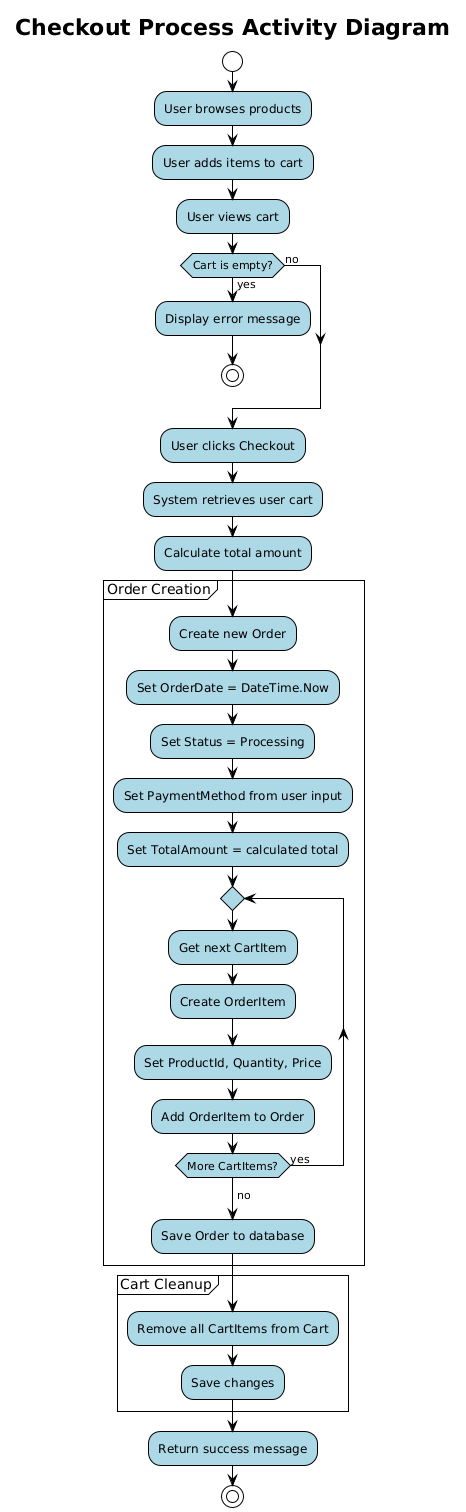

The diagram above was rendered by PlantUML. Its source (embedded in the PNG):
@startuml
!theme plain
skinparam activity {
  BackgroundColor lightblue
  BorderColor black
}

title Checkout Process Activity Diagram

start

:User browses products;
:User adds items to cart;
:User views cart;

if (Cart is empty?) then (yes)
  :Display error message;
  stop
else (no)
endif

:User clicks Checkout;
:System retrieves user cart;
:Calculate total amount;

partition "Order Creation" {
  :Create new Order;
  :Set OrderDate = DateTime.Now;
  :Set Status = Processing;
  :Set PaymentMethod from user input;
  :Set TotalAmount = calculated total;
  
  repeat
    :Get next CartItem;
    :Create OrderItem;
    :Set ProductId, Quantity, Price;
    :Add OrderItem to Order;
  repeat while (More CartItems?) is (yes)
  ->no;
  
  :Save Order to database;
}

partition "Cart Cleanup" {
  :Remove all CartItems from Cart;
  :Save changes;
}

:Return success message;
stop
@enduml